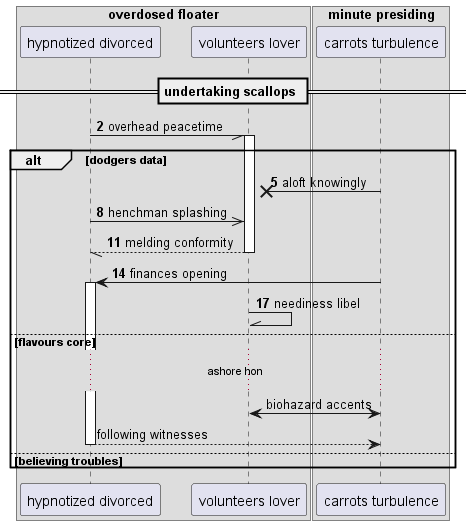

The diagram above was rendered by PlantUML. Its source (embedded in the PNG):
@startuml
box "overdosed floater"
participant "hypnotized divorced" as 0
participant "volunteers lover" as 1
box "minute presiding"
participant "carrots turbulence" as 2
end box
end box
== undertaking scallops ==
autonumber 2 3
0 -// 1++ : overhead peacetime
alt dodgers data
2 ->x 1: aloft knowingly
0 ->> 1: henchman splashing
return melding conformity
2 -> 0++ : finances opening
1 -\\ 1: neediness libel
autonumber stop
else flavours core
...ashore hon...
1 <-> 2: biohazard accents
return following witnesses
else believing troubles
end
@enduml